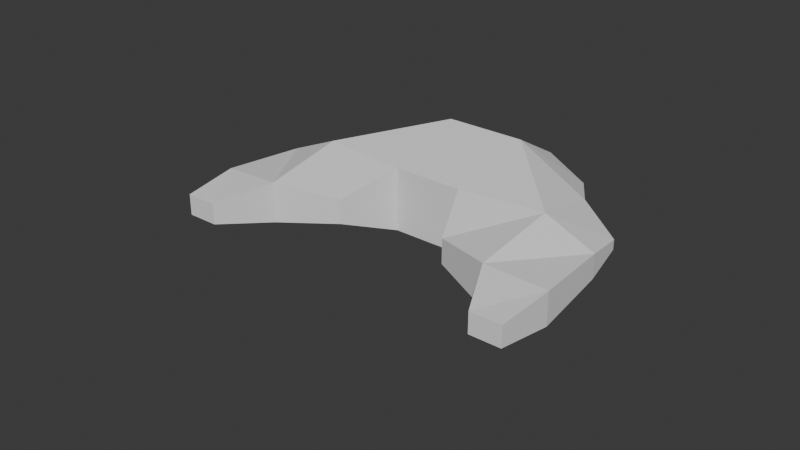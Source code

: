 # Source: ship_01.blend  (saved by Blender 4.5.91; exported with 4.5.12 LTS)
import bpy
from mathutils import Matrix  # noqa: F401  (used for matrix-valued properties, if any)

bpy.ops.wm.read_factory_settings(use_empty=True)
scene = bpy.context.scene
scene.name = 'Scene'

# ---- collections
col_collection = bpy.data.collections.new('Collection'); scene.collection.children.link(col_collection)

# ---- world
world_world = bpy.data.worlds.new('World'); scene.world = world_world
world_world.use_nodes = True; world_world.node_tree.nodes.clear()
_N = world_world.node_tree.nodes; _L = world_world.node_tree.links
n0 = _N.new('ShaderNodeOutputWorld'); n0.name = 'World Output'; n0.location = (200, 100)
n1 = _N.new('ShaderNodeBackground'); n1.name = 'Background'; n1.location = (-200, 100)
n1.inputs[0].default_value = (0.05088, 0.05088, 0.05088, 1.0)
_L.new(n1.outputs[0], n0.inputs[0])
n0.is_active_output = True
world_world.color = (0.05088, 0.05088, 0.05088)
world_world.sun_shadow_jitter_overblur = 0.0

# ---- meshes
me_cube_001 = bpy.data.meshes.new('Cube.001')
me_cube_001.from_pydata([(-0.09163, -0.09163, -0.09163), (-0.09163, -0.09163, 0.09163), (-0.09163, 0.09163, -0.09163), (-0.09163, 0.09163, 0.09163), (0.08001, -0.0592, -0.06033), (0.08001, -0.0592, 0.06033), (0.1032, 0.0592, -0.06033), (0.1032, 0.0592, 0.06033), (0.0, 0.09163, -0.09163), (0.0, 0.09163, 0.09163), (0.0, -0.09163, -0.09163), (0.0, -0.09163, 0.09163), (0.1987, 0.04047, 0.06033), (0.1987, 0.04047, -0.06033), (0.14, -0.07399, -0.06033), (0.14, -0.07399, 0.06033), (0.2617, -0.1871, 0.03108), (0.2617, -0.1871, -0.03108), (0.09624, -0.3694, -0.04286), (0.09624, -0.3694, 0.04286), (0.01062, 0.159, 0.09163), (0.1139, 0.1266, 0.06033), (0.1139, 0.1266, -0.06033), (0.01062, 0.159, -0.09163)], [], [(0, 1, 3, 2), (9, 7, 21, 20), (4, 6, 13, 14), (10, 11, 1, 0), (8, 6, 4, 10), (9, 3, 1, 11), (7, 9, 11, 5), (2, 8, 10, 0), (4, 5, 11, 10), (2, 3, 9, 8), (15, 14, 18, 19), (7, 5, 15, 12), (6, 7, 12, 13), (5, 4, 14, 15), (17, 16, 19, 18), (14, 13, 17, 18), (12, 15, 19, 16), (13, 12, 16, 17), (23, 20, 21, 22), (6, 8, 23, 22), (8, 9, 20, 23), (7, 6, 22, 21)])
_uv = me_cube_001.uv_layers.new(name='UVMap')
_uv.uv.foreach_set('vector', [0.375, 0.0, 0.625, 0.0, 0.625, 0.25, 0.375, 0.25, 0.75, 0.5, 0.625, 0.5, 0.625, 0.5, 0.75, 0.5, 0.375, 0.75, 0.375, 0.5, 0.375, 0.5, 0.375, 0.75, 0.375, 0.875, 0.625, 0.875, 0.625, 1.0, 0.375, 1.0, 0.25, 0.5, 0.375, 0.5, 0.375, 0.75, 0.25, 0.75, 0.75, 0.5, 0.875, 0.5, 0.875, 0.75, 0.75, 0.75, 0.625, 0.5, 0.75, 0.5, 0.75, 0.75, 0.625, 0.75, 0.125, 0.5, 0.25, 0.5, 0.25, 0.75, 0.125, 0.75, 0.375, 0.75, 0.625, 0.75, 0.625, 0.875, 0.375, 0.875, 0.375, 0.25, 0.625, 0.25, 0.625, 0.375, 0.375, 0.375, 0.625, 0.75, 0.375, 0.75, 0.375, 0.75, 0.625, 0.75, 0.625, 0.5, 0.625, 0.75, 0.625, 0.75, 0.625, 0.5, 0.375, 0.5, 0.625, 0.5, 0.625, 0.5, 0.375, 0.5, 0.625, 0.75, 0.375, 0.75, 0.375, 0.75, 0.625, 0.75, 0.375, 0.5, 0.625, 0.5, 0.625, 0.75, 0.375, 0.75, 0.375, 0.75, 0.375, 0.5, 0.375, 0.5, 0.375, 0.75, 0.625, 0.5, 0.625, 0.75, 0.625, 0.75, 0.625, 0.5, 0.375, 0.5, 0.625, 0.5, 0.625, 0.5, 0.375, 0.5, 0.375, 0.375, 0.625, 0.375, 0.625, 0.5, 0.375, 0.5, 0.375, 0.5, 0.25, 0.5, 0.25, 0.5, 0.375, 0.5, 0.375, 0.375, 0.625, 0.375, 0.625, 0.375, 0.375, 0.375, 0.625, 0.5, 0.375, 0.5, 0.375, 0.5, 0.625, 0.5])
me_cube_001.update()

# ---- objects
ob_ship01 = bpy.data.objects.new('Ship01', me_cube_001)

# ---- transforms, parenting, visibility, modifiers, constraints
ob_ship01.location = (0.0, 0.0, 0.0)
_m = ob_ship01.modifiers.new('Mirror', 'MIRROR')
_m.use_bisect_axis = (True, False, False)
_m = ob_ship01.modifiers.new('Remesh', 'REMESH')
_m = ob_ship01.modifiers.new('Decimate', 'DECIMATE')
_m.decimate_type = 'DISSOLVE'
_m.ratio = 0.2781
_m = ob_ship01.modifiers.new('Triangulate', 'TRIANGULATE')

# ---- collection membership
col_collection.objects.link(ob_ship01)

# ---- scene / render settings (as saved in the file)
scene.frame_start = 1; scene.frame_end = 250; scene.frame_set(1)
scene.render.engine = 'BLENDER_EEVEE_NEXT'
bpy.context.view_layer.update()

# ---- added for rendering (the .blend has no active camera and no usable light): camera, sun
cam_auto = bpy.data.cameras.new('AutoCamera')
cam_auto.lens = 50.0
cam_auto.sensor_width = 36.0
cam_auto.clip_end = 1000.0
ob_auto_camera = bpy.data.objects.new('AutoCamera', cam_auto)
scene.collection.objects.link(ob_auto_camera)
ob_auto_camera.location = (0.695032, -0.939242, 0.556026)
ob_auto_camera.rotation_euler = (1.09748, -7.21219e-08, 0.694738)
scene.camera = ob_auto_camera
light_auto_sun = bpy.data.lights.new('AutoSun', 'SUN')
light_auto_sun.energy = 3.0
light_auto_sun.angle = 0.0523599
ob_auto_sun = bpy.data.objects.new('AutoSun', light_auto_sun)
scene.collection.objects.link(ob_auto_sun)
ob_auto_sun.rotation_euler = (0.872665, 0.174533, 0.523599)
bpy.context.view_layer.update()
